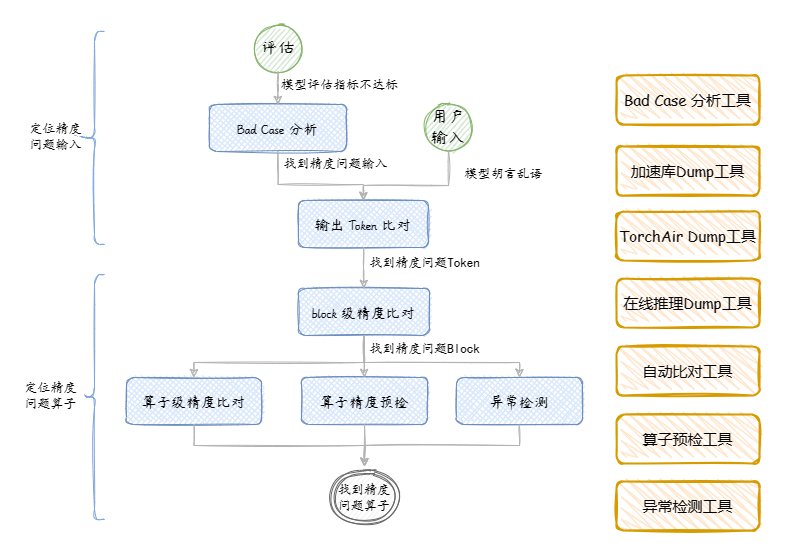

The diagram above was exported from draw.io. Its source (the exported page's mxGraphModel, read from the mxfile embedded in the PNG):
<mxGraphModel dx="1278" dy="632" grid="0" gridSize="10" guides="1" tooltips="1" connect="1" arrows="1" fold="1" page="1" pageScale="1" pageWidth="827" pageHeight="1169" math="1" shadow="0">
  <root>
    <mxCell id="0" />
    <mxCell id="1" parent="0" />
    <mxCell id="4fSuhe-dtRnvGf-8dWa9-5" value="Bad Case 分析" style="rounded=1;whiteSpace=wrap;html=1;absoluteArcSize=1;arcSize=14;strokeWidth=1;sketch=1;fillColor=#dae8fc;strokeColor=#6c8ebf;fontFamily=杨任东竹石体;fontSource=%2Ffonts%2F%E6%9D%A8%E4%BB%BB%E4%B8%9C%E7%AB%B9%E7%9F%B3%E4%BD%93.ttf;fontSize=15;shadow=0;fillStyle=cross-hatch;spacing=5;" vertex="1" parent="1">
      <mxGeometry x="274" y="405" width="137" height="47" as="geometry" />
    </mxCell>
    <mxCell id="4fSuhe-dtRnvGf-8dWa9-6" value="&lt;span style=&quot;font-size: 17px&quot;&gt;评估&lt;/span&gt;" style="ellipse;whiteSpace=wrap;html=1;aspect=fixed;sketch=1;fontSize=17;fillColor=#d5e8d4;strokeColor=#82b366;fontFamily=杨任东竹石体;fontSource=%2Ffonts%2F%E6%9D%A8%E4%BB%BB%E4%B8%9C%E7%AB%B9%E7%9F%B3%E4%BD%93.ttf;shadow=0;" vertex="1" parent="1">
      <mxGeometry x="319.5" y="326" width="46" height="46" as="geometry" />
    </mxCell>
    <mxCell id="4fSuhe-dtRnvGf-8dWa9-7" value="&lt;span style=&quot;font-size: 17px&quot;&gt;用户输入&lt;/span&gt;" style="ellipse;whiteSpace=wrap;html=1;aspect=fixed;sketch=1;fontSize=17;fillColor=#d5e8d4;strokeColor=#82b366;fontFamily=杨任东竹石体;fontSource=%2Ffonts%2F%E6%9D%A8%E4%BB%BB%E4%B8%9C%E7%AB%B9%E7%9F%B3%E4%BD%93.ttf;shadow=0;" vertex="1" parent="1">
      <mxGeometry x="490" y="405" width="46" height="46" as="geometry" />
    </mxCell>
    <mxCell id="4fSuhe-dtRnvGf-8dWa9-8" value="输出 Token 比对" style="rounded=1;whiteSpace=wrap;html=1;absoluteArcSize=1;arcSize=14;strokeWidth=1;sketch=1;fillColor=#dae8fc;strokeColor=#6c8ebf;fontFamily=杨任东竹石体;fontSource=%2Ffonts%2F%E6%9D%A8%E4%BB%BB%E4%B8%9C%E7%AB%B9%E7%9F%B3%E4%BD%93.ttf;fontSize=15;shadow=0;fillStyle=cross-hatch;spacing=5;" vertex="1" parent="1">
      <mxGeometry x="363" y="501" width="130" height="47" as="geometry" />
    </mxCell>
    <mxCell id="4fSuhe-dtRnvGf-8dWa9-9" value="block 级精度比对" style="rounded=1;whiteSpace=wrap;html=1;absoluteArcSize=1;arcSize=14;strokeWidth=1;sketch=1;fillColor=#dae8fc;strokeColor=#6c8ebf;fontFamily=杨任东竹石体;fontSource=%2Ffonts%2F%E6%9D%A8%E4%BB%BB%E4%B8%9C%E7%AB%B9%E7%9F%B3%E4%BD%93.ttf;fontSize=15;shadow=0;fillStyle=cross-hatch;spacing=5;" vertex="1" parent="1">
      <mxGeometry x="363" y="589" width="131" height="47" as="geometry" />
    </mxCell>
    <mxCell id="4fSuhe-dtRnvGf-8dWa9-10" value="算子级精度比对" style="rounded=1;whiteSpace=wrap;html=1;absoluteArcSize=1;arcSize=14;strokeWidth=1;sketch=1;fillColor=#dae8fc;strokeColor=#6c8ebf;fontFamily=杨任东竹石体;fontSource=%2Ffonts%2F%E6%9D%A8%E4%BB%BB%E4%B8%9C%E7%AB%B9%E7%9F%B3%E4%BD%93.ttf;fontSize=15;shadow=0;fillStyle=cross-hatch;spacing=5;" vertex="1" parent="1">
      <mxGeometry x="191" y="678" width="135" height="47" as="geometry" />
    </mxCell>
    <mxCell id="4fSuhe-dtRnvGf-8dWa9-11" value="算子精度预检" style="rounded=1;whiteSpace=wrap;html=1;absoluteArcSize=1;arcSize=14;strokeWidth=1;sketch=1;fillColor=#dae8fc;strokeColor=#6c8ebf;fontFamily=杨任东竹石体;fontSource=%2Ffonts%2F%E6%9D%A8%E4%BB%BB%E4%B8%9C%E7%AB%B9%E7%9F%B3%E4%BD%93.ttf;fontSize=15;shadow=0;fillStyle=cross-hatch;spacing=5;" vertex="1" parent="1">
      <mxGeometry x="366" y="678" width="126" height="47" as="geometry" />
    </mxCell>
    <mxCell id="4fSuhe-dtRnvGf-8dWa9-12" value="找到精度问题算子" style="ellipse;shape=doubleEllipse;aspect=fixed;sketch=1;strokeColor=#666666;shadow=0;whiteSpace=wrap;fontSize=13;fillColor=#f5f5f5;fontFamily=楷体;fillStyle=hachure;curveFitting=0.2;fillWeight=0;jiggle=1;gradientColor=#b3b3b3;" vertex="1" parent="1">
      <mxGeometry x="398" y="767" width="62" height="62" as="geometry" />
    </mxCell>
    <mxCell id="4fSuhe-dtRnvGf-8dWa9-13" style="edgeStyle=orthogonalEdgeStyle;rounded=0;sketch=1;orthogonalLoop=1;jettySize=auto;html=1;fillColor=#d5e8d4;strokeColor=#B3B3B3;exitX=0.5;exitY=1;exitDx=0;exitDy=0;" edge="1" parent="1" source="4fSuhe-dtRnvGf-8dWa9-6" target="4fSuhe-dtRnvGf-8dWa9-5">
      <mxGeometry relative="1" as="geometry">
        <mxPoint x="391" y="248" as="sourcePoint" />
        <mxPoint x="449" y="248.5" as="targetPoint" />
      </mxGeometry>
    </mxCell>
    <mxCell id="4fSuhe-dtRnvGf-8dWa9-14" style="edgeStyle=orthogonalEdgeStyle;rounded=0;sketch=1;orthogonalLoop=1;jettySize=auto;html=1;fillColor=#d5e8d4;strokeColor=#B3B3B3;exitX=0.5;exitY=1;exitDx=0;exitDy=0;entryX=0.5;entryY=0;entryDx=0;entryDy=0;" edge="1" parent="1" source="4fSuhe-dtRnvGf-8dWa9-5" target="4fSuhe-dtRnvGf-8dWa9-8">
      <mxGeometry relative="1" as="geometry">
        <mxPoint x="352.5" y="382" as="sourcePoint" />
        <mxPoint x="352.5" y="414" as="targetPoint" />
        <Array as="points">
          <mxPoint x="343" y="485" />
          <mxPoint x="428" y="485" />
        </Array>
      </mxGeometry>
    </mxCell>
    <mxCell id="4fSuhe-dtRnvGf-8dWa9-15" style="edgeStyle=orthogonalEdgeStyle;rounded=0;sketch=1;orthogonalLoop=1;jettySize=auto;html=1;fillColor=#d5e8d4;strokeColor=#B3B3B3;exitX=0.5;exitY=1;exitDx=0;exitDy=0;entryX=0.5;entryY=0;entryDx=0;entryDy=0;" edge="1" parent="1" source="4fSuhe-dtRnvGf-8dWa9-7" target="4fSuhe-dtRnvGf-8dWa9-8">
      <mxGeometry relative="1" as="geometry">
        <mxPoint x="352.5" y="461" as="sourcePoint" />
        <mxPoint x="445.5" y="501" as="targetPoint" />
        <Array as="points">
          <mxPoint x="513" y="486" />
          <mxPoint x="428" y="486" />
        </Array>
      </mxGeometry>
    </mxCell>
    <mxCell id="4fSuhe-dtRnvGf-8dWa9-22" value="模型胡言乱语" style="edgeLabel;html=1;align=center;verticalAlign=middle;resizable=0;points=[];fontFamily=楷体;fontSize=13;" vertex="1" connectable="0" parent="4fSuhe-dtRnvGf-8dWa9-15">
      <mxGeometry x="-0.4272" y="-1" relative="1" as="geometry">
        <mxPoint x="58" y="-11" as="offset" />
      </mxGeometry>
    </mxCell>
    <mxCell id="4fSuhe-dtRnvGf-8dWa9-16" style="edgeStyle=orthogonalEdgeStyle;rounded=0;sketch=1;orthogonalLoop=1;jettySize=auto;html=1;fillColor=#d5e8d4;strokeColor=#B3B3B3;exitX=0.5;exitY=1;exitDx=0;exitDy=0;" edge="1" parent="1" source="4fSuhe-dtRnvGf-8dWa9-8" target="4fSuhe-dtRnvGf-8dWa9-9">
      <mxGeometry relative="1" as="geometry">
        <mxPoint x="523" y="461" as="sourcePoint" />
        <mxPoint x="445.5" y="501" as="targetPoint" />
      </mxGeometry>
    </mxCell>
    <mxCell id="4fSuhe-dtRnvGf-8dWa9-17" style="edgeStyle=orthogonalEdgeStyle;rounded=0;sketch=1;orthogonalLoop=1;jettySize=auto;html=1;fillColor=#d5e8d4;strokeColor=#B3B3B3;exitX=0.5;exitY=1;exitDx=0;exitDy=0;entryX=0.5;entryY=0;entryDx=0;entryDy=0;" edge="1" parent="1" source="4fSuhe-dtRnvGf-8dWa9-9" target="4fSuhe-dtRnvGf-8dWa9-10">
      <mxGeometry relative="1" as="geometry">
        <mxPoint x="445.5" y="548" as="sourcePoint" />
        <mxPoint x="343.0000000000002" y="678" as="targetPoint" />
        <Array as="points">
          <mxPoint x="428" y="663" />
          <mxPoint x="259" y="663" />
        </Array>
      </mxGeometry>
    </mxCell>
    <mxCell id="4fSuhe-dtRnvGf-8dWa9-18" style="edgeStyle=orthogonalEdgeStyle;rounded=0;sketch=1;orthogonalLoop=1;jettySize=auto;html=1;fillColor=#d5e8d4;strokeColor=#B3B3B3;exitX=0.5;exitY=1;exitDx=0;exitDy=0;entryX=0.5;entryY=0;entryDx=0;entryDy=0;" edge="1" parent="1" source="4fSuhe-dtRnvGf-8dWa9-9" target="4fSuhe-dtRnvGf-8dWa9-11">
      <mxGeometry relative="1" as="geometry">
        <mxPoint x="445.5" y="632" as="sourcePoint" />
        <mxPoint x="513.0000000000002" y="678" as="targetPoint" />
        <Array as="points">
          <mxPoint x="428" y="662" />
          <mxPoint x="429" y="662" />
        </Array>
      </mxGeometry>
    </mxCell>
    <mxCell id="4fSuhe-dtRnvGf-8dWa9-19" style="edgeStyle=orthogonalEdgeStyle;rounded=0;sketch=1;orthogonalLoop=1;jettySize=auto;html=1;fillColor=#d5e8d4;strokeColor=#B3B3B3;exitX=0.5;exitY=1;exitDx=0;exitDy=0;" edge="1" parent="1" source="4fSuhe-dtRnvGf-8dWa9-10" target="4fSuhe-dtRnvGf-8dWa9-12">
      <mxGeometry relative="1" as="geometry">
        <mxPoint x="354.5" y="635.0000000000002" as="sourcePoint" />
        <mxPoint x="258.5" y="682" as="targetPoint" />
      </mxGeometry>
    </mxCell>
    <mxCell id="4fSuhe-dtRnvGf-8dWa9-20" style="edgeStyle=orthogonalEdgeStyle;rounded=0;sketch=1;orthogonalLoop=1;jettySize=auto;html=1;fillColor=#d5e8d4;strokeColor=#B3B3B3;exitX=0.5;exitY=1;exitDx=0;exitDy=0;entryX=0.5;entryY=0;entryDx=0;entryDy=0;" edge="1" parent="1" source="4fSuhe-dtRnvGf-8dWa9-11" target="4fSuhe-dtRnvGf-8dWa9-12">
      <mxGeometry relative="1" as="geometry">
        <mxPoint x="258.5" y="729" as="sourcePoint" />
        <mxPoint x="358.5" y="777" as="targetPoint" />
      </mxGeometry>
    </mxCell>
    <mxCell id="4fSuhe-dtRnvGf-8dWa9-23" value="找到精度问题输入" style="edgeLabel;html=1;align=center;verticalAlign=middle;resizable=0;points=[];fontFamily=楷体;fontSize=13;" vertex="1" connectable="0" parent="1">
      <mxGeometry x="399.99666666666724" y="464" as="geometry" />
    </mxCell>
    <mxCell id="4fSuhe-dtRnvGf-8dWa9-24" value="模型评估指标不达标" style="edgeLabel;html=1;align=center;verticalAlign=middle;resizable=0;points=[];fontFamily=楷体;fontSize=13;" vertex="1" connectable="0" parent="1">
      <mxGeometry x="419.99666666666724" y="477" as="geometry">
        <mxPoint x="-16" y="-92" as="offset" />
      </mxGeometry>
    </mxCell>
    <mxCell id="4fSuhe-dtRnvGf-8dWa9-25" value="找到精度问题Token" style="edgeLabel;html=1;align=center;verticalAlign=middle;resizable=0;points=[];fontFamily=楷体;fontSize=13;" vertex="1" connectable="0" parent="1">
      <mxGeometry x="604.9966666666671" y="475" as="geometry">
        <mxPoint x="-116" y="88" as="offset" />
      </mxGeometry>
    </mxCell>
    <mxCell id="4fSuhe-dtRnvGf-8dWa9-26" value="找到精度问题Block" style="edgeLabel;html=1;align=center;verticalAlign=middle;resizable=0;points=[];fontFamily=楷体;fontSize=13;" vertex="1" connectable="0" parent="1">
      <mxGeometry x="604.9966666666671" y="561" as="geometry">
        <mxPoint x="-116" y="88" as="offset" />
      </mxGeometry>
    </mxCell>
    <mxCell id="4fSuhe-dtRnvGf-8dWa9-27" value="" style="shape=curlyBracket;whiteSpace=wrap;html=1;rounded=1;shadow=0;glass=0;sketch=1;fillWeight=0;fillStyle=zigzag;curveFitting=0.3;fontFamily=楷体;fontSize=13;strokeColor=#7EA6E0;strokeWidth=1;fillColor=#CCE5FF;" vertex="1" parent="1">
      <mxGeometry x="149" y="332" width="20" height="213" as="geometry" />
    </mxCell>
    <mxCell id="4fSuhe-dtRnvGf-8dWa9-28" value="定位精度&lt;br&gt;问题输入" style="edgeLabel;html=1;align=center;verticalAlign=middle;resizable=0;points=[];fontFamily=楷体;fontSize=13;" vertex="1" connectable="0" parent="1">
      <mxGeometry x="106.99666666666724" y="438.5" as="geometry">
        <mxPoint x="13" y="-2" as="offset" />
      </mxGeometry>
    </mxCell>
    <mxCell id="4fSuhe-dtRnvGf-8dWa9-29" value="" style="shape=curlyBracket;whiteSpace=wrap;html=1;rounded=1;shadow=0;glass=0;sketch=1;fillWeight=0;fillStyle=zigzag;curveFitting=0.3;fontFamily=楷体;fontSize=13;strokeColor=#7EA6E0;strokeWidth=1;fillColor=#CCE5FF;" vertex="1" parent="1">
      <mxGeometry x="149" y="575" width="20" height="245" as="geometry" />
    </mxCell>
    <mxCell id="4fSuhe-dtRnvGf-8dWa9-30" value="定位精度&lt;br&gt;问题算子" style="edgeLabel;html=1;align=center;verticalAlign=middle;resizable=0;points=[];fontFamily=楷体;fontSize=13;" vertex="1" connectable="0" parent="1">
      <mxGeometry x="101.99666666666724" y="697.5" as="geometry">
        <mxPoint x="13" y="-2" as="offset" />
      </mxGeometry>
    </mxCell>
    <mxCell id="4fSuhe-dtRnvGf-8dWa9-31" value="异常检测" style="rounded=1;whiteSpace=wrap;html=1;absoluteArcSize=1;arcSize=14;strokeWidth=1;sketch=1;fillColor=#dae8fc;strokeColor=#6c8ebf;fontFamily=杨任东竹石体;fontSource=%2Ffonts%2F%E6%9D%A8%E4%BB%BB%E4%B8%9C%E7%AB%B9%E7%9F%B3%E4%BD%93.ttf;fontSize=15;shadow=0;fillStyle=cross-hatch;spacing=5;" vertex="1" parent="1">
      <mxGeometry x="521" y="678" width="126" height="47" as="geometry" />
    </mxCell>
    <mxCell id="4fSuhe-dtRnvGf-8dWa9-32" style="edgeStyle=orthogonalEdgeStyle;rounded=0;sketch=1;orthogonalLoop=1;jettySize=auto;html=1;fillColor=#d5e8d4;strokeColor=#B3B3B3;exitX=0.5;exitY=1;exitDx=0;exitDy=0;" edge="1" parent="1" source="4fSuhe-dtRnvGf-8dWa9-31" target="4fSuhe-dtRnvGf-8dWa9-12">
      <mxGeometry relative="1" as="geometry">
        <mxPoint x="439.0000000000002" y="735.0000000000002" as="sourcePoint" />
        <mxPoint x="350" y="766" as="targetPoint" />
      </mxGeometry>
    </mxCell>
    <mxCell id="4fSuhe-dtRnvGf-8dWa9-34" style="edgeStyle=orthogonalEdgeStyle;rounded=0;sketch=1;orthogonalLoop=1;jettySize=auto;html=1;fillColor=#d5e8d4;strokeColor=#B3B3B3;exitX=0.5;exitY=1;exitDx=0;exitDy=0;" edge="1" parent="1" source="4fSuhe-dtRnvGf-8dWa9-9" target="4fSuhe-dtRnvGf-8dWa9-31">
      <mxGeometry relative="1" as="geometry">
        <mxPoint x="438" y="644" as="sourcePoint" />
        <mxPoint x="268.5000000000001" y="688" as="targetPoint" />
        <Array as="points">
          <mxPoint x="429" y="644" />
          <mxPoint x="429" y="644" />
          <mxPoint x="429" y="663" />
          <mxPoint x="584" y="663" />
        </Array>
      </mxGeometry>
    </mxCell>
    <mxCell id="4fSuhe-dtRnvGf-8dWa9-37" value="&lt;font style=&quot;font-size: 15px&quot;&gt;Bad Case 分析工具&lt;/font&gt;" style="rounded=1;whiteSpace=wrap;html=1;strokeWidth=2;fillWeight=1;hachureGap=8;hachureAngle=45;fillColor=#ffe6cc;sketch=1;shadow=0;glass=0;fillStyle=zigzag;curveFitting=0.3;fontFamily=Comic Sans MS;fontSize=13;strokeColor=#d79b00;" vertex="1" parent="1">
      <mxGeometry x="681" y="376" width="143" height="49" as="geometry" />
    </mxCell>
    <mxCell id="4fSuhe-dtRnvGf-8dWa9-38" value="&lt;font style=&quot;font-size: 15px&quot;&gt;加速库Dump工具&lt;/font&gt;" style="rounded=1;whiteSpace=wrap;html=1;strokeWidth=2;fillWeight=1;hachureGap=8;hachureAngle=45;fillColor=#ffe6cc;sketch=1;shadow=0;glass=0;fillStyle=zigzag;curveFitting=0.3;fontFamily=Comic Sans MS;fontSize=13;strokeColor=#d79b00;" vertex="1" parent="1">
      <mxGeometry x="681" y="447" width="143" height="49" as="geometry" />
    </mxCell>
    <mxCell id="4fSuhe-dtRnvGf-8dWa9-39" value="&lt;font style=&quot;font-size: 15px&quot;&gt;在线推理Dump工具&lt;/font&gt;" style="rounded=1;whiteSpace=wrap;html=1;strokeWidth=2;fillWeight=1;hachureGap=8;hachureAngle=45;fillColor=#ffe6cc;sketch=1;shadow=0;glass=0;fillStyle=zigzag;curveFitting=0.3;fontFamily=Comic Sans MS;fontSize=13;strokeColor=#d79b00;" vertex="1" parent="1">
      <mxGeometry x="681" y="579" width="143" height="49" as="geometry" />
    </mxCell>
    <mxCell id="4fSuhe-dtRnvGf-8dWa9-40" value="&lt;span style=&quot;font-size: 15px&quot;&gt;自动比对工具&lt;/span&gt;" style="rounded=1;whiteSpace=wrap;html=1;strokeWidth=2;fillWeight=1;hachureGap=8;hachureAngle=45;fillColor=#ffe6cc;sketch=1;shadow=0;glass=0;fillStyle=zigzag;curveFitting=0.3;fontFamily=Comic Sans MS;fontSize=13;strokeColor=#d79b00;" vertex="1" parent="1">
      <mxGeometry x="681" y="647" width="143" height="49" as="geometry" />
    </mxCell>
    <mxCell id="4fSuhe-dtRnvGf-8dWa9-41" value="&lt;span style=&quot;font-size: 15px&quot;&gt;算子预检工具&lt;/span&gt;" style="rounded=1;whiteSpace=wrap;html=1;strokeWidth=2;fillWeight=1;hachureGap=8;hachureAngle=45;fillColor=#ffe6cc;sketch=1;shadow=0;glass=0;fillStyle=zigzag;curveFitting=0.3;fontFamily=Comic Sans MS;fontSize=13;strokeColor=#d79b00;" vertex="1" parent="1">
      <mxGeometry x="681" y="715" width="143" height="49" as="geometry" />
    </mxCell>
    <mxCell id="4fSuhe-dtRnvGf-8dWa9-42" value="&lt;span style=&quot;font-size: 15px&quot;&gt;异常检测工具&lt;/span&gt;" style="rounded=1;whiteSpace=wrap;html=1;strokeWidth=2;fillWeight=1;hachureGap=8;hachureAngle=45;fillColor=#ffe6cc;sketch=1;shadow=0;glass=0;fillStyle=zigzag;curveFitting=0.3;fontFamily=Comic Sans MS;fontSize=13;strokeColor=#d79b00;" vertex="1" parent="1">
      <mxGeometry x="681" y="782" width="143" height="49" as="geometry" />
    </mxCell>
    <mxCell id="4fSuhe-dtRnvGf-8dWa9-43" value="&lt;font style=&quot;font-size: 15px&quot;&gt;TorchAir Dump工具&lt;/font&gt;" style="rounded=1;whiteSpace=wrap;html=1;strokeWidth=2;fillWeight=1;hachureGap=8;hachureAngle=45;fillColor=#ffe6cc;sketch=1;shadow=0;glass=0;fillStyle=zigzag;curveFitting=0.3;fontFamily=Comic Sans MS;fontSize=13;strokeColor=#d79b00;" vertex="1" parent="1">
      <mxGeometry x="681" y="512" width="143" height="49" as="geometry" />
    </mxCell>
  </root>
</mxGraphModel>